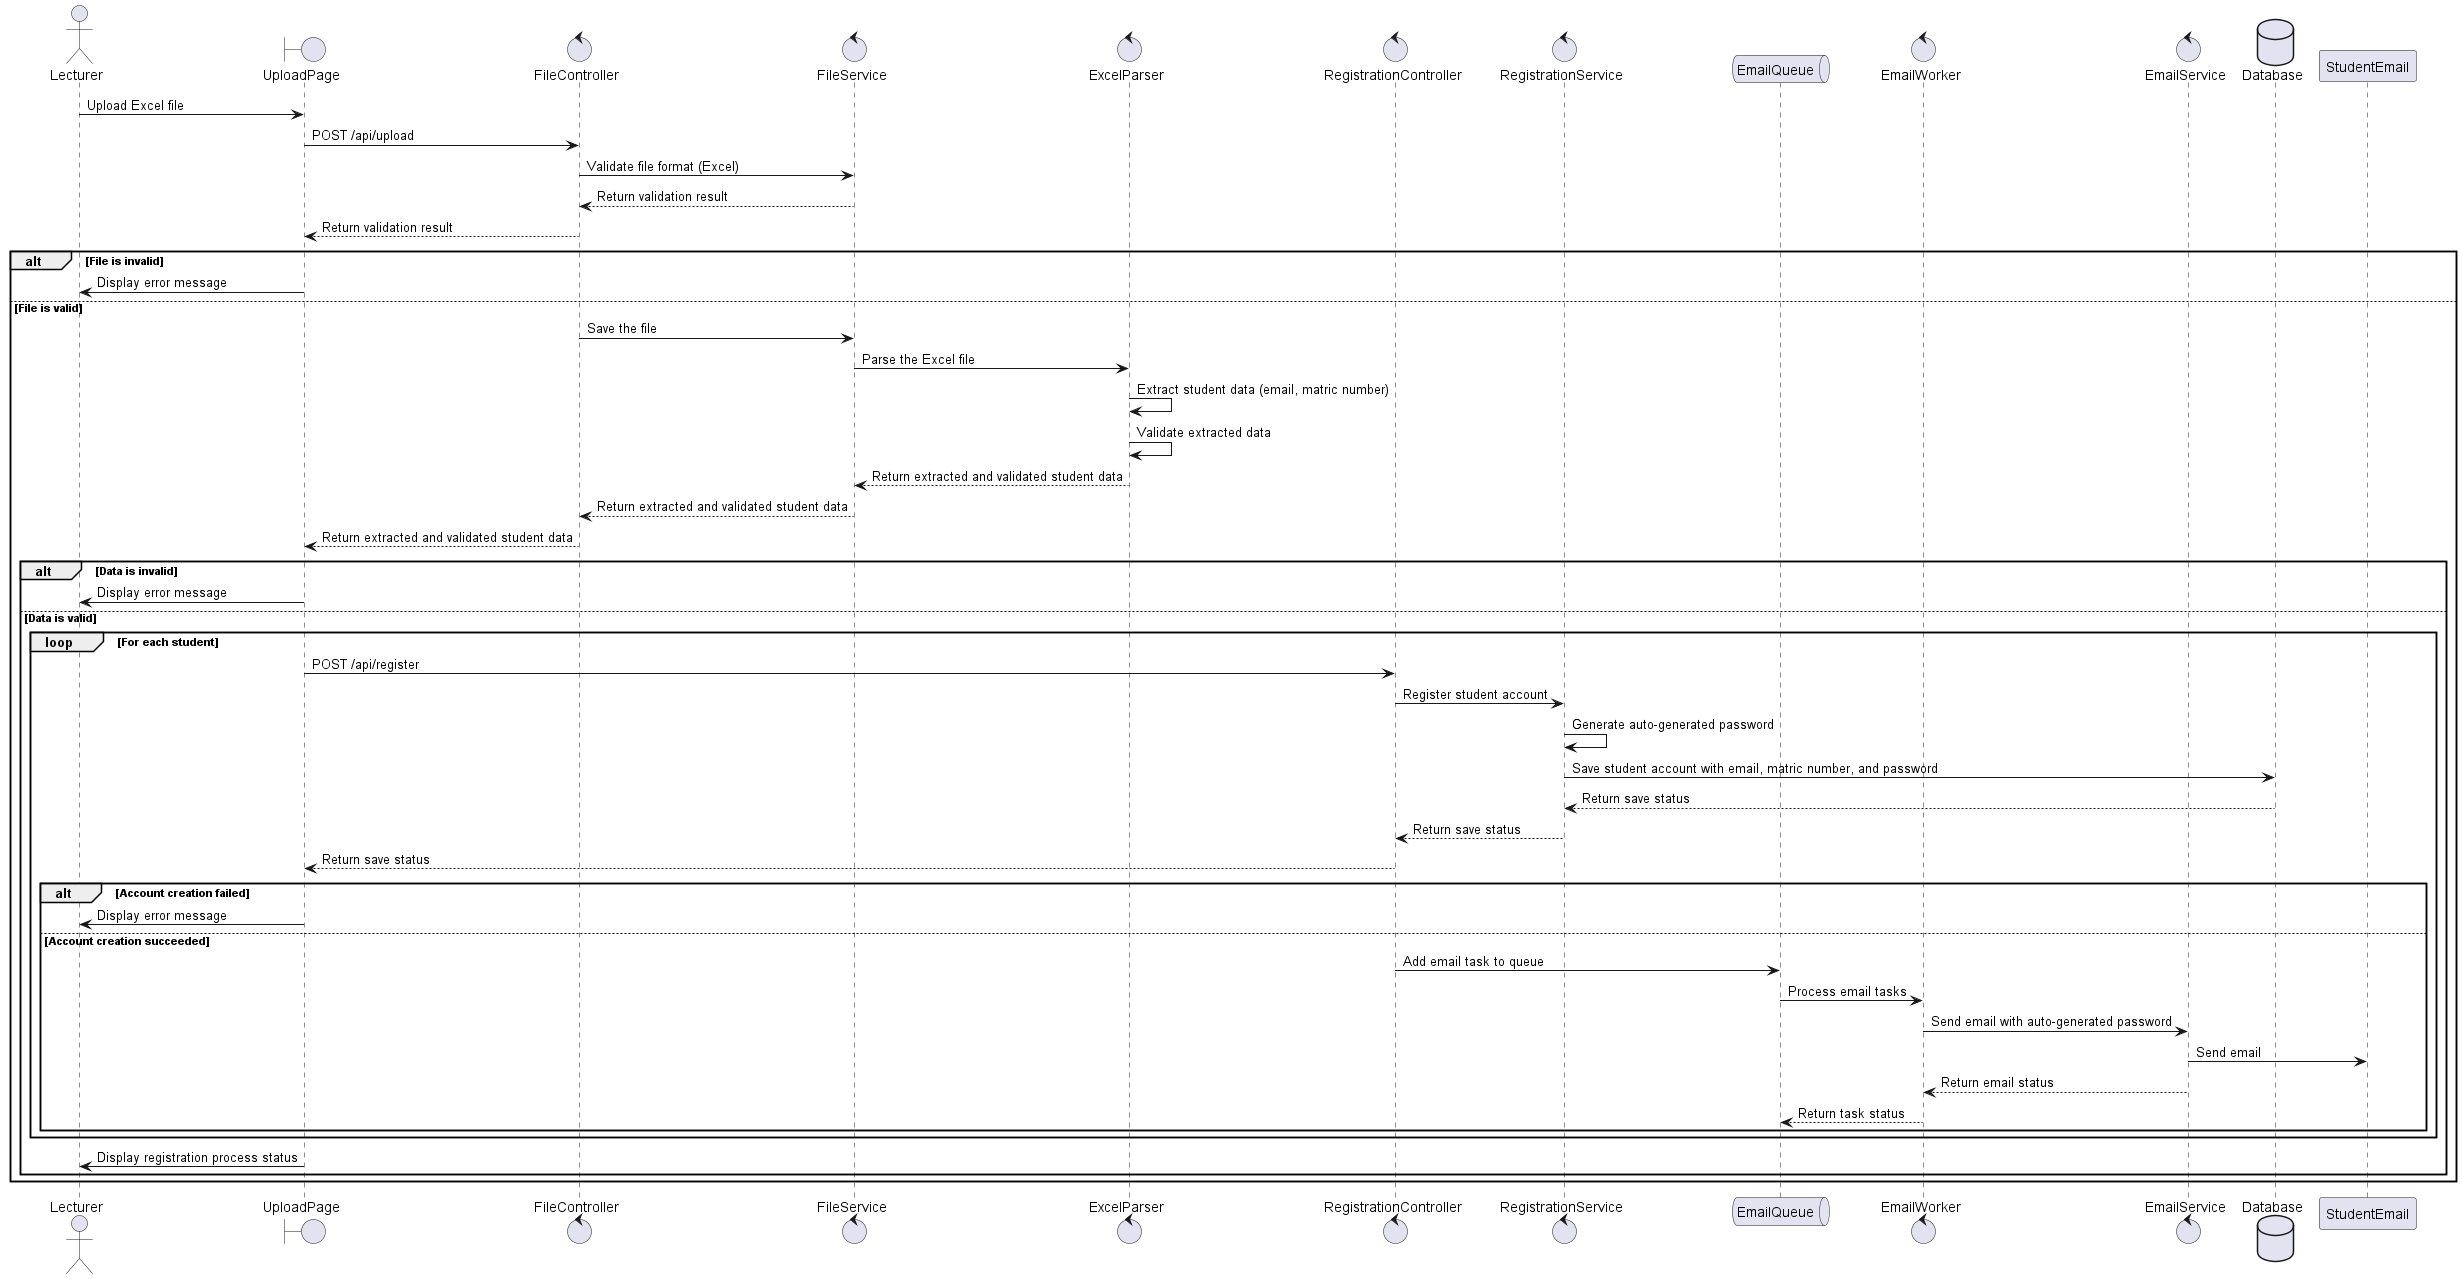

The diagram above was rendered by PlantUML. Its source (embedded in the PNG):
@startuml
actor Lecturer
boundary UploadPage
control FileController
control FileService
control ExcelParser
control RegistrationController
control RegistrationService
queue EmailQueue
control EmailWorker
control EmailService
database Database

Lecturer -> UploadPage: Upload Excel file
UploadPage -> FileController: POST /api/upload
FileController -> FileService: Validate file format (Excel)
FileService --> FileController: Return validation result
FileController --> UploadPage: Return validation result

alt File is invalid
    UploadPage -> Lecturer: Display error message
else File is valid
    FileController -> FileService: Save the file
    FileService -> ExcelParser: Parse the Excel file
    ExcelParser -> ExcelParser: Extract student data (email, matric number)
    ExcelParser -> ExcelParser: Validate extracted data
    ExcelParser --> FileService: Return extracted and validated student data
    FileService --> FileController: Return extracted and validated student data
    FileController --> UploadPage: Return extracted and validated student data

    alt Data is invalid
        UploadPage -> Lecturer: Display error message
    else Data is valid
        loop For each student
            UploadPage -> RegistrationController: POST /api/register
            RegistrationController -> RegistrationService: Register student account
            RegistrationService -> RegistrationService: Generate auto-generated password
            RegistrationService -> Database: Save student account with email, matric number, and password
            Database --> RegistrationService: Return save status
            RegistrationService --> RegistrationController: Return save status
            RegistrationController --> UploadPage: Return save status

            alt Account creation failed
                UploadPage -> Lecturer: Display error message
            else Account creation succeeded
                RegistrationController -> EmailQueue: Add email task to queue
                EmailQueue -> EmailWorker: Process email tasks
                EmailWorker -> EmailService: Send email with auto-generated password
                EmailService -> StudentEmail: Send email
                EmailService --> EmailWorker: Return email status
                EmailWorker --> EmailQueue: Return task status
            end
        end

        UploadPage -> Lecturer: Display registration process status
    end
end
@enduml